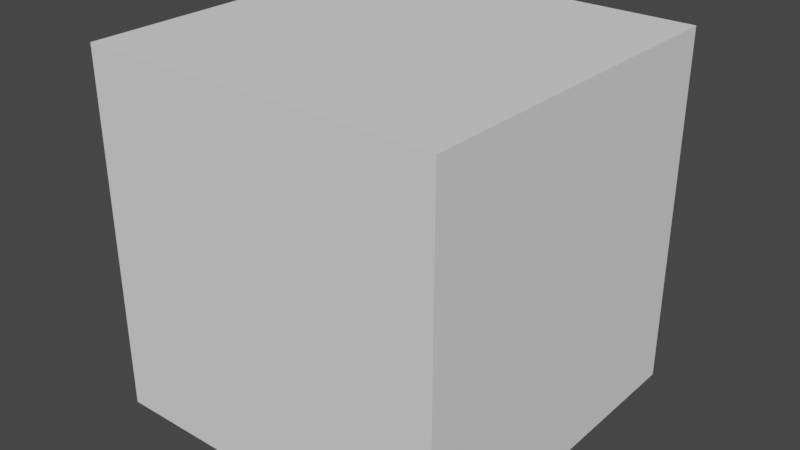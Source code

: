# Source: vaporeon.blend  (saved by Blender 2.83.18; exported with 4.5.12 LTS)
import bpy
from mathutils import Matrix  # noqa: F401  (used for matrix-valued properties, if any)

bpy.ops.wm.read_factory_settings(use_empty=True)
scene = bpy.context.scene
scene.name = 'Scene'

# ---- collections
col_collection = bpy.data.collections.new('Collection'); scene.collection.children.link(col_collection)

# ---- world
world_world = bpy.data.worlds.new('World'); scene.world = world_world
world_world.use_nodes = True; world_world.node_tree.nodes.clear()
_N = world_world.node_tree.nodes; _L = world_world.node_tree.links
n0 = _N.new('ShaderNodeOutputWorld'); n0.name = 'World Output'; n0.location = (300, 300)
n1 = _N.new('ShaderNodeBackground'); n1.name = 'Background'; n1.location = (10, 300)
n1.inputs[0].default_value = (0.05088, 0.05088, 0.05088, 1.0)
_L.new(n1.outputs[0], n0.inputs[0])
n0.is_active_output = True
world_world.color = (0.05088, 0.05088, 0.05088)
world_world.use_sun_shadow = False
world_world.sun_shadow_jitter_overblur = 0.0

# ---- meshes
me_cube = bpy.data.meshes.new('Cube')
me_cube.from_pydata([(-1.0, -1.0, -1.0), (-1.0, -1.0, 1.0), (-1.0, 1.0, -1.0), (-1.0, 1.0, 1.0), (1.0, -1.0, -1.0), (1.0, -1.0, 1.0), (1.0, 1.0, -1.0), (1.0, 1.0, 1.0)], [], [(0, 1, 3, 2), (2, 3, 7, 6), (6, 7, 5, 4), (4, 5, 1, 0), (2, 6, 4, 0), (7, 3, 1, 5)])
_uv = me_cube.uv_layers.new(name='UVMap')
_uv.uv.foreach_set('vector', [0.375, 0.0, 0.625, 0.0, 0.625, 0.25, 0.375, 0.25, 0.375, 0.25, 0.625, 0.25, 0.625, 0.5, 0.375, 0.5, 0.375, 0.5, 0.625, 0.5, 0.625, 0.75, 0.375, 0.75, 0.375, 0.75, 0.625, 0.75, 0.625, 1.0, 0.375, 1.0, 0.125, 0.5, 0.375, 0.5, 0.375, 0.75, 0.125, 0.75, 0.625, 0.5, 0.875, 0.5, 0.875, 0.75, 0.625, 0.75])
me_cube.use_remesh_fix_poles = True
me_cube.use_remesh_preserve_attributes = False
me_cube.use_mirror_vertex_groups = False
me_cube.update()

# ---- objects
ob_cube = bpy.data.objects.new('Cube', me_cube)

# ---- transforms, parenting, visibility, modifiers, constraints
ob_cube.location = (0.0, 0.0, 0.0)
ob_cube.lineart.crease_threshold = 0.0

# ---- collection membership
col_collection.objects.link(ob_cube)

# ---- scene / render settings (as saved in the file)
scene.frame_start = 1; scene.frame_end = 250; scene.frame_set(1)
scene.render.engine = 'BLENDER_EEVEE_NEXT'
scene.cycles.use_denoising = False
scene.cycles.samples = 128
scene.cycles.sampling_pattern = 'TABULATED_SOBOL'
scene.cycles.use_adaptive_sampling = False
scene.cycles.use_light_tree = False
scene.view_settings.view_transform = 'Filmic'
bpy.context.view_layer.update()

# ---- added for rendering (the .blend has no active camera and no usable light): camera, sun
cam_auto = bpy.data.cameras.new('AutoCamera')
cam_auto.lens = 50.0
cam_auto.sensor_width = 36.0
cam_auto.clip_end = 1000.0
ob_auto_camera = bpy.data.objects.new('AutoCamera', cam_auto)
scene.collection.objects.link(ob_auto_camera)
ob_auto_camera.location = (3.20507, -3.84609, 2.56406)
ob_auto_camera.rotation_euler = (1.09748, -7.21219e-08, 0.694738)
scene.camera = ob_auto_camera
light_auto_sun = bpy.data.lights.new('AutoSun', 'SUN')
light_auto_sun.energy = 3.0
light_auto_sun.angle = 0.0523599
ob_auto_sun = bpy.data.objects.new('AutoSun', light_auto_sun)
scene.collection.objects.link(ob_auto_sun)
ob_auto_sun.rotation_euler = (0.872665, 0.174533, 0.523599)
bpy.context.view_layer.update()
